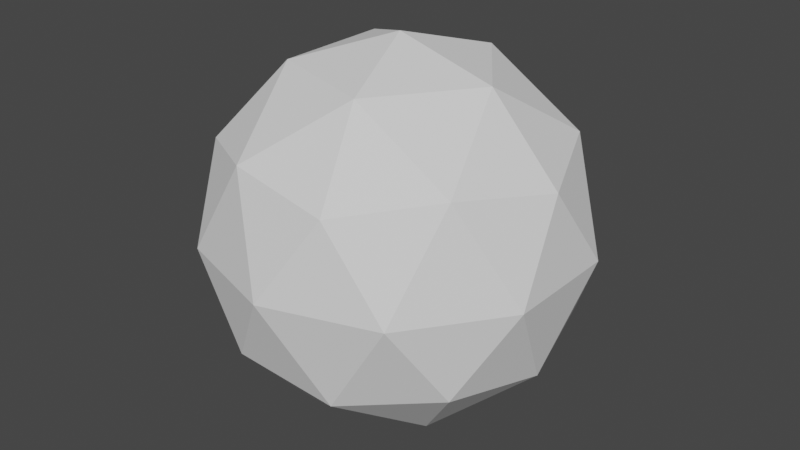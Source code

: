 # Source: iso.blend  (saved by Blender 2.93.21; exported with 4.5.12 LTS)
import bpy
from mathutils import Matrix  # noqa: F401  (used for matrix-valued properties, if any)

bpy.ops.wm.read_factory_settings(use_empty=True)
scene = bpy.context.scene
scene.name = 'Scene'

# ---- collections
col_collection = bpy.data.collections.new('Collection'); scene.collection.children.link(col_collection)

# ---- world
world_world = bpy.data.worlds.new('World'); scene.world = world_world
world_world.use_nodes = True; world_world.node_tree.nodes.clear()
_N = world_world.node_tree.nodes; _L = world_world.node_tree.links
n0 = _N.new('ShaderNodeOutputWorld'); n0.name = 'World Output'; n0.location = (300, 300)
n1 = _N.new('ShaderNodeBackground'); n1.name = 'Background'; n1.location = (10, 300)
n1.inputs[0].default_value = (0.05088, 0.05088, 0.05088, 1.0)
_L.new(n1.outputs[0], n0.inputs[0])
n0.is_active_output = True
world_world.color = (0.05088, 0.05088, 0.05088)
world_world.use_sun_shadow = False
world_world.sun_shadow_jitter_overblur = 0.0

# ---- meshes
me_icosphere = bpy.data.meshes.new('Icosphere')
me_icosphere.from_pydata([(0.0, 0.0, -1.0), (0.7236, -0.5257, -0.4472), (-0.2764, -0.8506, -0.4472), (-0.8944, 0.0, -0.4472), (-0.2764, 0.8506, -0.4472), (0.7236, 0.5257, -0.4472), (0.2764, -0.8506, 0.4472), (-0.7236, -0.5257, 0.4472), (-0.7236, 0.5257, 0.4472), (0.2764, 0.8506, 0.4472), (0.8944, 0.0, 0.4472), (0.0, 0.0, 1.0), (-0.1625, -0.5, -0.8507), (0.4253, -0.309, -0.8507), (0.2629, -0.809, -0.5257), (0.8506, 0.0, -0.5257), (0.4253, 0.309, -0.8507), (-0.5257, 0.0, -0.8507), (-0.6882, -0.5, -0.5257), (-0.1625, 0.5, -0.8507), (-0.6882, 0.5, -0.5257), (0.2629, 0.809, -0.5257), (0.9511, -0.309, 0.0), (0.9511, 0.309, 0.0), (0.0, -1.0, 0.0), (0.5878, -0.809, 0.0), (-0.9511, -0.309, 0.0), (-0.5878, -0.809, 0.0), (-0.5878, 0.809, 0.0), (-0.9511, 0.309, 0.0), (0.5878, 0.809, 0.0), (0.0, 1.0, 0.0), (0.6882, -0.5, 0.5257), (-0.2629, -0.809, 0.5257), (-0.8506, 0.0, 0.5257), (-0.2629, 0.809, 0.5257), (0.6882, 0.5, 0.5257), (0.1625, -0.5, 0.8507), (0.5257, 0.0, 0.8507), (-0.4253, -0.309, 0.8507), (-0.4253, 0.309, 0.8507), (0.1625, 0.5, 0.8507)], [], [(0, 13, 12), (1, 13, 15), (0, 12, 17), (0, 17, 19), (0, 19, 16), (1, 15, 22), (2, 14, 24), (3, 18, 26), (4, 20, 28), (5, 21, 30), (1, 22, 25), (2, 24, 27), (3, 26, 29), (4, 28, 31), (5, 30, 23), (6, 32, 37), (7, 33, 39), (8, 34, 40), (9, 35, 41), (10, 36, 38), (38, 41, 11), (38, 36, 41), (36, 9, 41), (41, 40, 11), (41, 35, 40), (35, 8, 40), (40, 39, 11), (40, 34, 39), (34, 7, 39), (39, 37, 11), (39, 33, 37), (33, 6, 37), (37, 38, 11), (37, 32, 38), (32, 10, 38), (23, 36, 10), (23, 30, 36), (30, 9, 36), (31, 35, 9), (31, 28, 35), (28, 8, 35), (29, 34, 8), (29, 26, 34), (26, 7, 34), (27, 33, 7), (27, 24, 33), (24, 6, 33), (25, 32, 6), (25, 22, 32), (22, 10, 32), (30, 31, 9), (30, 21, 31), (21, 4, 31), (28, 29, 8), (28, 20, 29), (20, 3, 29), (26, 27, 7), (26, 18, 27), (18, 2, 27), (24, 25, 6), (24, 14, 25), (14, 1, 25), (22, 23, 10), (22, 15, 23), (15, 5, 23), (16, 21, 5), (16, 19, 21), (19, 4, 21), (19, 20, 4), (19, 17, 20), (17, 3, 20), (17, 18, 3), (17, 12, 18), (12, 2, 18), (15, 16, 5), (15, 13, 16), (13, 0, 16), (12, 14, 2), (12, 13, 14), (13, 1, 14)])
_uv = me_icosphere.uv_layers.new(name='UVMap')
_uv.uv.foreach_set('vector', [0.1818, 0.0, 0.2273, 0.07873, 0.1364, 0.07873, 0.2727, 0.1575, 0.3182, 0.07873, 0.3636, 0.1575, 0.9091, 0.0, 0.9545, 0.07873, 0.8636, 0.07873, 0.7273, 0.0, 0.7727, 0.07873, 0.6818, 0.07873, 0.5455, 0.0, 0.5909, 0.07873, 0.5, 0.07873, 0.2727, 0.1575, 0.3636, 0.1575, 0.3182, 0.2362, 0.09091, 0.1575, 0.1818, 0.1575, 0.1364, 0.2362, 0.8182, 0.1575, 0.9091, 0.1575, 0.8636, 0.2362, 0.6364, 0.1575, 0.7273, 0.1575, 0.6818, 0.2362, 0.4545, 0.1575, 0.5455, 0.1575, 0.5, 0.2362, 0.2727, 0.1575, 0.3182, 0.2362, 0.2273, 0.2362, 0.09091, 0.1575, 0.1364, 0.2362, 0.04546, 0.2362, 0.8182, 0.1575, 0.8636, 0.2362, 0.7727, 0.2362, 0.6364, 0.1575, 0.6818, 0.2362, 0.5909, 0.2362, 0.4545, 0.1575, 0.5, 0.2362, 0.4091, 0.2362, 0.1818, 0.3149, 0.2727, 0.3149, 0.2273, 0.3937, 0.0, 0.3149, 0.09091, 0.3149, 0.04546, 0.3937, 0.7273, 0.3149, 0.8182, 0.3149, 0.7727, 0.3937, 0.5455, 0.3149, 0.6364, 0.3149, 0.5909, 0.3937, 0.3636, 0.3149, 0.4545, 0.3149, 0.4091, 0.3937, 0.4091, 0.3937, 0.5, 0.3937, 0.4545, 0.4724, 0.4091, 0.3937, 0.4545, 0.3149, 0.5, 0.3937, 0.4545, 0.3149, 0.5455, 0.3149, 0.5, 0.3937, 0.5909, 0.3937, 0.6818, 0.3937, 0.6364, 0.4724, 0.5909, 0.3937, 0.6364, 0.3149, 0.6818, 0.3937, 0.6364, 0.3149, 0.7273, 0.3149, 0.6818, 0.3937, 0.7727, 0.3937, 0.8636, 0.3937, 0.8182, 0.4724, 0.7727, 0.3937, 0.8182, 0.3149, 0.8636, 0.3937, 0.8182, 0.3149, 0.9091, 0.3149, 0.8636, 0.3937, 0.04546, 0.3937, 0.1364, 0.3937, 0.09091, 0.4724, 0.04546, 0.3937, 0.09091, 0.3149, 0.1364, 0.3937, 0.09091, 0.3149, 0.1818, 0.3149, 0.1364, 0.3937, 0.2273, 0.3937, 0.3182, 0.3937, 0.2727, 0.4724, 0.2273, 0.3937, 0.2727, 0.3149, 0.3182, 0.3937, 0.2727, 0.3149, 0.3636, 0.3149, 0.3182, 0.3937, 0.4091, 0.2362, 0.4545, 0.3149, 0.3636, 0.3149, 0.4091, 0.2362, 0.5, 0.2362, 0.4545, 0.3149, 0.5, 0.2362, 0.5455, 0.3149, 0.4545, 0.3149, 0.5909, 0.2362, 0.6364, 0.3149, 0.5455, 0.3149, 0.5909, 0.2362, 0.6818, 0.2362, 0.6364, 0.3149, 0.6818, 0.2362, 0.7273, 0.3149, 0.6364, 0.3149, 0.7727, 0.2362, 0.8182, 0.3149, 0.7273, 0.3149, 0.7727, 0.2362, 0.8636, 0.2362, 0.8182, 0.3149, 0.8636, 0.2362, 0.9091, 0.3149, 0.8182, 0.3149, 0.04546, 0.2362, 0.09091, 0.3149, 0.0, 0.3149, 0.04546, 0.2362, 0.1364, 0.2362, 0.09091, 0.3149, 0.1364, 0.2362, 0.1818, 0.3149, 0.09091, 0.3149, 0.2273, 0.2362, 0.2727, 0.3149, 0.1818, 0.3149, 0.2273, 0.2362, 0.3182, 0.2362, 0.2727, 0.3149, 0.3182, 0.2362, 0.3636, 0.3149, 0.2727, 0.3149, 0.5, 0.2362, 0.5909, 0.2362, 0.5455, 0.3149, 0.5, 0.2362, 0.5455, 0.1575, 0.5909, 0.2362, 0.5455, 0.1575, 0.6364, 0.1575, 0.5909, 0.2362, 0.6818, 0.2362, 0.7727, 0.2362, 0.7273, 0.3149, 0.6818, 0.2362, 0.7273, 0.1575, 0.7727, 0.2362, 0.7273, 0.1575, 0.8182, 0.1575, 0.7727, 0.2362, 0.8636, 0.2362, 0.9545, 0.2362, 0.9091, 0.3149, 0.8636, 0.2362, 0.9091, 0.1575, 0.9545, 0.2362, 0.9091, 0.1575, 1.0, 0.1575, 0.9545, 0.2362, 0.1364, 0.2362, 0.2273, 0.2362, 0.1818, 0.3149, 0.1364, 0.2362, 0.1818, 0.1575, 0.2273, 0.2362, 0.1818, 0.1575, 0.2727, 0.1575, 0.2273, 0.2362, 0.3182, 0.2362, 0.4091, 0.2362, 0.3636, 0.3149, 0.3182, 0.2362, 0.3636, 0.1575, 0.4091, 0.2362, 0.3636, 0.1575, 0.4545, 0.1575, 0.4091, 0.2362, 0.5, 0.07873, 0.5455, 0.1575, 0.4545, 0.1575, 0.5, 0.07873, 0.5909, 0.07873, 0.5455, 0.1575, 0.5909, 0.07873, 0.6364, 0.1575, 0.5455, 0.1575, 0.6818, 0.07873, 0.7273, 0.1575, 0.6364, 0.1575, 0.6818, 0.07873, 0.7727, 0.07873, 0.7273, 0.1575, 0.7727, 0.07873, 0.8182, 0.1575, 0.7273, 0.1575, 0.8636, 0.07873, 0.9091, 0.1575, 0.8182, 0.1575, 0.8636, 0.07873, 0.9545, 0.07873, 0.9091, 0.1575, 0.9545, 0.07873, 1.0, 0.1575, 0.9091, 0.1575, 0.3636, 0.1575, 0.4091, 0.07873, 0.4545, 0.1575, 0.3636, 0.1575, 0.3182, 0.07873, 0.4091, 0.07873, 0.3182, 0.07873, 0.3636, 0.0, 0.4091, 0.07873, 0.1364, 0.07873, 0.1818, 0.1575, 0.09091, 0.1575, 0.1364, 0.07873, 0.2273, 0.07873, 0.1818, 0.1575, 0.2273, 0.07873, 0.2727, 0.1575, 0.1818, 0.1575])
me_icosphere.use_remesh_fix_poles = True
me_icosphere.use_remesh_preserve_attributes = False
me_icosphere.update()

# ---- objects
ob_icosphere = bpy.data.objects.new('Icosphere', me_icosphere)

# ---- transforms, parenting, visibility, modifiers, constraints
ob_icosphere.location = (0.0, 0.0, 0.0)

# ---- collection membership
col_collection.objects.link(ob_icosphere)

# ---- scene / render settings (as saved in the file)
scene.frame_start = 1; scene.frame_end = 250; scene.frame_set(1)
scene.render.engine = 'BLENDER_EEVEE_NEXT'
scene.cycles.use_denoising = False
scene.cycles.samples = 128
scene.cycles.sampling_pattern = 'TABULATED_SOBOL'
scene.cycles.use_adaptive_sampling = False
scene.cycles.use_light_tree = False
scene.view_settings.view_transform = 'Filmic'
bpy.context.view_layer.update()

# ---- added for rendering (the .blend has no active camera and no usable light): camera, sun
cam_auto = bpy.data.cameras.new('AutoCamera')
cam_auto.lens = 50.0
cam_auto.sensor_width = 36.0
cam_auto.clip_end = 1000.0
ob_auto_camera = bpy.data.objects.new('AutoCamera', cam_auto)
scene.collection.objects.link(ob_auto_camera)
ob_auto_camera.location = (3.15365, -3.78438, 2.52292)
ob_auto_camera.rotation_euler = (1.09748, -7.21219e-08, 0.694738)
scene.camera = ob_auto_camera
light_auto_sun = bpy.data.lights.new('AutoSun', 'SUN')
light_auto_sun.energy = 3.0
light_auto_sun.angle = 0.0523599
ob_auto_sun = bpy.data.objects.new('AutoSun', light_auto_sun)
scene.collection.objects.link(ob_auto_sun)
ob_auto_sun.rotation_euler = (0.872665, 0.174533, 0.523599)
bpy.context.view_layer.update()
